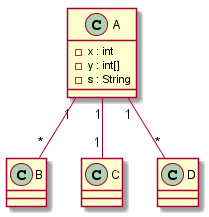

The diagram above was rendered by PlantUML. Its source (embedded in the PNG):
@startuml
class A {
- x : int
- y : int[]
- s : String
}
class B {
}
class C {
}
class D {
}
A "1" -- "*" B
A "1" -- "1" C
A "1" -- "*" D
@enduml